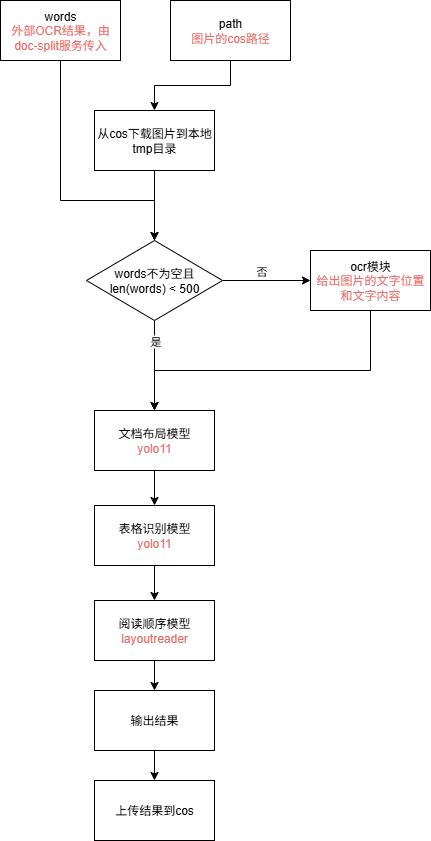

The diagram above was exported from draw.io. Its source (the exported page's mxGraphModel, read from the mxfile embedded in the PNG):
<mxGraphModel dx="1034" dy="666" grid="1" gridSize="10" guides="1" tooltips="1" connect="1" arrows="1" fold="1" page="1" pageScale="1" pageWidth="827" pageHeight="1169" math="0" shadow="0">
  <root>
    <mxCell id="0" />
    <mxCell id="1" parent="0" />
    <mxCell id="7G4zejkk2pmOW_crcls--19" style="edgeStyle=orthogonalEdgeStyle;rounded=0;orthogonalLoop=1;jettySize=auto;html=1;exitX=0.5;exitY=1;exitDx=0;exitDy=0;entryX=0.5;entryY=0;entryDx=0;entryDy=0;" parent="1" source="7G4zejkk2pmOW_crcls--2" target="7G4zejkk2pmOW_crcls--9" edge="1">
      <mxGeometry relative="1" as="geometry">
        <Array as="points">
          <mxPoint x="320" y="280" />
          <mxPoint x="414" y="280" />
        </Array>
      </mxGeometry>
    </mxCell>
    <mxCell id="7G4zejkk2pmOW_crcls--2" value="words&lt;div&gt;&lt;font style=&quot;color: rgb(234, 107, 102);&quot;&gt;外部OCR结果，由doc-split服务传入&lt;/font&gt;&lt;/div&gt;" style="rounded=0;whiteSpace=wrap;html=1;" parent="1" vertex="1">
      <mxGeometry x="260" y="80" width="120" height="60" as="geometry" />
    </mxCell>
    <mxCell id="7G4zejkk2pmOW_crcls--8" style="edgeStyle=orthogonalEdgeStyle;rounded=0;orthogonalLoop=1;jettySize=auto;html=1;exitX=0.5;exitY=1;exitDx=0;exitDy=0;entryX=0.5;entryY=0;entryDx=0;entryDy=0;" parent="1" source="7G4zejkk2pmOW_crcls--3" target="7G4zejkk2pmOW_crcls--7" edge="1">
      <mxGeometry relative="1" as="geometry" />
    </mxCell>
    <mxCell id="7G4zejkk2pmOW_crcls--3" value="&lt;div&gt;path&lt;/div&gt;&lt;div&gt;&lt;font style=&quot;color: rgb(234, 107, 102);&quot;&gt;图片的cos路径&lt;/font&gt;&lt;/div&gt;" style="rounded=0;whiteSpace=wrap;html=1;" parent="1" vertex="1">
      <mxGeometry x="430" y="80" width="120" height="60" as="geometry" />
    </mxCell>
    <mxCell id="7G4zejkk2pmOW_crcls--21" style="edgeStyle=orthogonalEdgeStyle;rounded=0;orthogonalLoop=1;jettySize=auto;html=1;exitX=0.5;exitY=1;exitDx=0;exitDy=0;entryX=0.5;entryY=0;entryDx=0;entryDy=0;" parent="1" source="7G4zejkk2pmOW_crcls--6" target="7G4zejkk2pmOW_crcls--17" edge="1">
      <mxGeometry relative="1" as="geometry">
        <Array as="points">
          <mxPoint x="630" y="450" />
          <mxPoint x="414" y="450" />
        </Array>
      </mxGeometry>
    </mxCell>
    <mxCell id="7G4zejkk2pmOW_crcls--6" value="ocr模块&lt;div&gt;&lt;font style=&quot;color: rgb(234, 107, 102);&quot;&gt;给出图片的文字位置和文字内容&lt;/font&gt;&lt;/div&gt;" style="rounded=0;whiteSpace=wrap;html=1;" parent="1" vertex="1">
      <mxGeometry x="570" y="330" width="120" height="60" as="geometry" />
    </mxCell>
    <mxCell id="7G4zejkk2pmOW_crcls--18" style="edgeStyle=orthogonalEdgeStyle;rounded=0;orthogonalLoop=1;jettySize=auto;html=1;exitX=0.5;exitY=1;exitDx=0;exitDy=0;entryX=0.5;entryY=0;entryDx=0;entryDy=0;" parent="1" source="7G4zejkk2pmOW_crcls--7" target="7G4zejkk2pmOW_crcls--9" edge="1">
      <mxGeometry relative="1" as="geometry" />
    </mxCell>
    <mxCell id="7G4zejkk2pmOW_crcls--7" value="从cos下载图片到本地tmp目录" style="rounded=0;whiteSpace=wrap;html=1;" parent="1" vertex="1">
      <mxGeometry x="354" y="190" width="120" height="60" as="geometry" />
    </mxCell>
    <mxCell id="7G4zejkk2pmOW_crcls--11" style="edgeStyle=orthogonalEdgeStyle;rounded=0;orthogonalLoop=1;jettySize=auto;html=1;exitX=1;exitY=0.5;exitDx=0;exitDy=0;" parent="1" source="7G4zejkk2pmOW_crcls--9" target="7G4zejkk2pmOW_crcls--6" edge="1">
      <mxGeometry relative="1" as="geometry" />
    </mxCell>
    <mxCell id="7G4zejkk2pmOW_crcls--12" value="否" style="edgeLabel;html=1;align=center;verticalAlign=middle;resizable=0;points=[];" parent="7G4zejkk2pmOW_crcls--11" vertex="1" connectable="0">
      <mxGeometry x="-0.3091" y="-2" relative="1" as="geometry">
        <mxPoint x="8" y="-12" as="offset" />
      </mxGeometry>
    </mxCell>
    <mxCell id="7G4zejkk2pmOW_crcls--20" style="edgeStyle=orthogonalEdgeStyle;rounded=0;orthogonalLoop=1;jettySize=auto;html=1;exitX=0.5;exitY=1;exitDx=0;exitDy=0;entryX=0.5;entryY=0;entryDx=0;entryDy=0;" parent="1" source="7G4zejkk2pmOW_crcls--9" target="7G4zejkk2pmOW_crcls--17" edge="1">
      <mxGeometry relative="1" as="geometry" />
    </mxCell>
    <mxCell id="7G4zejkk2pmOW_crcls--22" value="是" style="edgeLabel;html=1;align=center;verticalAlign=middle;resizable=0;points=[];" parent="7G4zejkk2pmOW_crcls--20" vertex="1" connectable="0">
      <mxGeometry x="-0.4178" y="-1" relative="1" as="geometry">
        <mxPoint x="1" y="-6" as="offset" />
      </mxGeometry>
    </mxCell>
    <mxCell id="7G4zejkk2pmOW_crcls--9" value="words不为空且len(words) &amp;lt; 500" style="rhombus;whiteSpace=wrap;html=1;" parent="1" vertex="1">
      <mxGeometry x="346" y="320" width="136" height="80" as="geometry" />
    </mxCell>
    <mxCell id="7G4zejkk2pmOW_crcls--27" style="edgeStyle=orthogonalEdgeStyle;rounded=0;orthogonalLoop=1;jettySize=auto;html=1;exitX=0.5;exitY=1;exitDx=0;exitDy=0;entryX=0.5;entryY=0;entryDx=0;entryDy=0;" parent="1" source="7G4zejkk2pmOW_crcls--17" target="7G4zejkk2pmOW_crcls--24" edge="1">
      <mxGeometry relative="1" as="geometry" />
    </mxCell>
    <mxCell id="7G4zejkk2pmOW_crcls--17" value="文档布局模型&lt;div&gt;&lt;font style=&quot;color: rgb(234, 107, 102);&quot;&gt;yolo11&lt;/font&gt;&lt;/div&gt;" style="rounded=0;whiteSpace=wrap;html=1;" parent="1" vertex="1">
      <mxGeometry x="354" y="490" width="120" height="60" as="geometry" />
    </mxCell>
    <mxCell id="7G4zejkk2pmOW_crcls--28" style="edgeStyle=orthogonalEdgeStyle;rounded=0;orthogonalLoop=1;jettySize=auto;html=1;exitX=0.5;exitY=1;exitDx=0;exitDy=0;entryX=0.5;entryY=0;entryDx=0;entryDy=0;" parent="1" source="7G4zejkk2pmOW_crcls--24" target="7G4zejkk2pmOW_crcls--25" edge="1">
      <mxGeometry relative="1" as="geometry" />
    </mxCell>
    <mxCell id="7G4zejkk2pmOW_crcls--24" value="表格识别模型&lt;div&gt;&lt;span style=&quot;color: rgb(234, 107, 102);&quot;&gt;yolo11&lt;/span&gt;&lt;/div&gt;" style="rounded=0;whiteSpace=wrap;html=1;" parent="1" vertex="1">
      <mxGeometry x="354" y="585" width="120" height="60" as="geometry" />
    </mxCell>
    <mxCell id="7G4zejkk2pmOW_crcls--32" style="edgeStyle=orthogonalEdgeStyle;rounded=0;orthogonalLoop=1;jettySize=auto;html=1;exitX=0.5;exitY=1;exitDx=0;exitDy=0;entryX=0.5;entryY=0;entryDx=0;entryDy=0;" parent="1" source="7G4zejkk2pmOW_crcls--25" target="7G4zejkk2pmOW_crcls--31" edge="1">
      <mxGeometry relative="1" as="geometry" />
    </mxCell>
    <mxCell id="7G4zejkk2pmOW_crcls--25" value="阅读顺序模型&lt;div&gt;&lt;font style=&quot;color: rgb(234, 107, 102);&quot;&gt;layoutreader&lt;/font&gt;&lt;/div&gt;" style="rounded=0;whiteSpace=wrap;html=1;" parent="1" vertex="1">
      <mxGeometry x="354" y="680" width="120" height="60" as="geometry" />
    </mxCell>
    <mxCell id="7G4zejkk2pmOW_crcls--33" style="edgeStyle=orthogonalEdgeStyle;rounded=0;orthogonalLoop=1;jettySize=auto;html=1;exitX=0.5;exitY=1;exitDx=0;exitDy=0;" parent="1" source="7G4zejkk2pmOW_crcls--31" edge="1">
      <mxGeometry relative="1" as="geometry">
        <mxPoint x="414" y="860" as="targetPoint" />
      </mxGeometry>
    </mxCell>
    <mxCell id="7G4zejkk2pmOW_crcls--31" value="输出结果" style="rounded=0;whiteSpace=wrap;html=1;" parent="1" vertex="1">
      <mxGeometry x="354" y="770" width="120" height="60" as="geometry" />
    </mxCell>
    <mxCell id="7G4zejkk2pmOW_crcls--35" value="上传结果到cos" style="rounded=0;whiteSpace=wrap;html=1;" parent="1" vertex="1">
      <mxGeometry x="354" y="860" width="120" height="60" as="geometry" />
    </mxCell>
  </root>
</mxGraphModel>